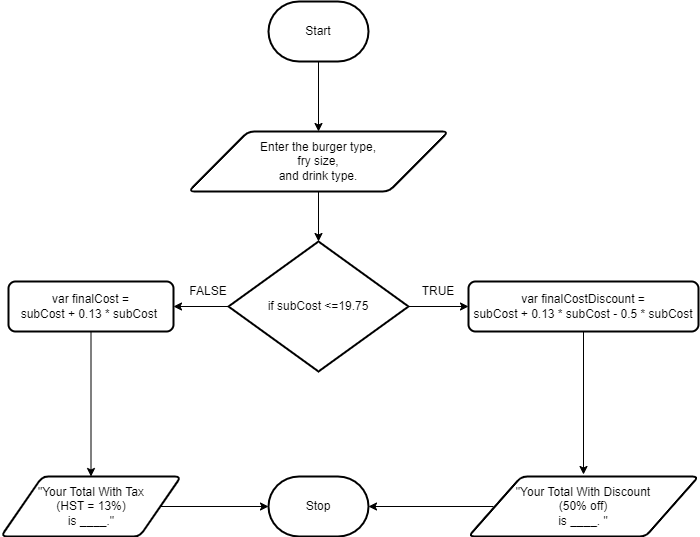

The diagram above was exported from draw.io. Its source (the exported page's mxGraphModel, read from the mxfile embedded in the PNG):
<mxGraphModel dx="1074" dy="741" grid="1" gridSize="10" guides="1" tooltips="1" connect="1" arrows="1" fold="1" page="1" pageScale="1" pageWidth="850" pageHeight="1100" math="0" shadow="0">
  <root>
    <mxCell id="0" />
    <mxCell id="1" parent="0" />
    <mxCell id="12" style="edgeStyle=none;html=1;entryX=0.5;entryY=0;entryDx=0;entryDy=0;" edge="1" parent="1" source="2" target="11">
      <mxGeometry relative="1" as="geometry" />
    </mxCell>
    <mxCell id="2" value="Start" style="strokeWidth=2;html=1;shape=mxgraph.flowchart.terminator;whiteSpace=wrap;" parent="1" vertex="1">
      <mxGeometry x="300" y="260" width="100" height="60" as="geometry" />
    </mxCell>
    <mxCell id="10" value="Stop" style="strokeWidth=2;html=1;shape=mxgraph.flowchart.terminator;whiteSpace=wrap;" parent="1" vertex="1">
      <mxGeometry x="300" y="735" width="100" height="60" as="geometry" />
    </mxCell>
    <mxCell id="15" style="edgeStyle=none;html=1;entryX=0.5;entryY=0;entryDx=0;entryDy=0;entryPerimeter=0;" edge="1" parent="1" source="11" target="14">
      <mxGeometry relative="1" as="geometry" />
    </mxCell>
    <mxCell id="11" value="Enter the burger type, &lt;br&gt;fry size,&lt;br&gt;and drink type." style="shape=parallelogram;html=1;strokeWidth=2;perimeter=parallelogramPerimeter;whiteSpace=wrap;rounded=1;arcSize=12;size=0.23;" parent="1" vertex="1">
      <mxGeometry x="220" y="390" width="260" height="60" as="geometry" />
    </mxCell>
    <mxCell id="17" style="edgeStyle=none;html=1;exitX=1;exitY=0.5;exitDx=0;exitDy=0;exitPerimeter=0;" edge="1" parent="1" source="14" target="16">
      <mxGeometry relative="1" as="geometry" />
    </mxCell>
    <mxCell id="28" style="edgeStyle=none;html=1;exitX=0;exitY=0.5;exitDx=0;exitDy=0;exitPerimeter=0;entryX=1;entryY=0.5;entryDx=0;entryDy=0;" edge="1" parent="1" source="14" target="18">
      <mxGeometry relative="1" as="geometry" />
    </mxCell>
    <mxCell id="14" value="if subCost &amp;lt;=19.75" style="strokeWidth=2;html=1;shape=mxgraph.flowchart.decision;whiteSpace=wrap;" vertex="1" parent="1">
      <mxGeometry x="260" y="500" width="180" height="130" as="geometry" />
    </mxCell>
    <mxCell id="32" style="edgeStyle=none;html=1;" edge="1" parent="1" source="16" target="20">
      <mxGeometry relative="1" as="geometry" />
    </mxCell>
    <mxCell id="16" value="var finalCostDiscount = &lt;br&gt;subCost + 0.13 * subCost - 0.5 * subCost" style="rounded=1;whiteSpace=wrap;html=1;absoluteArcSize=1;arcSize=14;strokeWidth=2;" vertex="1" parent="1">
      <mxGeometry x="500" y="540" width="230" height="50" as="geometry" />
    </mxCell>
    <mxCell id="29" style="edgeStyle=none;html=1;entryX=0.5;entryY=0;entryDx=0;entryDy=0;" edge="1" parent="1" source="18" target="23">
      <mxGeometry relative="1" as="geometry" />
    </mxCell>
    <mxCell id="18" value="var finalCost = &lt;br&gt;subCost + 0.13 * subCost&amp;nbsp;" style="rounded=1;whiteSpace=wrap;html=1;absoluteArcSize=1;arcSize=14;strokeWidth=2;" vertex="1" parent="1">
      <mxGeometry x="40" y="540" width="165" height="50" as="geometry" />
    </mxCell>
    <mxCell id="31" value="" style="edgeStyle=none;html=1;" edge="1" parent="1" source="20" target="10">
      <mxGeometry relative="1" as="geometry" />
    </mxCell>
    <mxCell id="20" value="&quot;Your Total With Discount &lt;br&gt;(50% off)&lt;br&gt;is ____. &quot;" style="shape=parallelogram;html=1;strokeWidth=2;perimeter=parallelogramPerimeter;whiteSpace=wrap;rounded=1;arcSize=12;size=0.23;perimeterSpacing=2;" vertex="1" parent="1">
      <mxGeometry x="500" y="735" width="230" height="60" as="geometry" />
    </mxCell>
    <mxCell id="30" style="edgeStyle=none;html=1;exitX=1;exitY=0.5;exitDx=0;exitDy=0;entryX=0;entryY=0.5;entryDx=0;entryDy=0;entryPerimeter=0;" edge="1" parent="1" source="23" target="10">
      <mxGeometry relative="1" as="geometry" />
    </mxCell>
    <mxCell id="23" value="&quot;Your Total With Tax &lt;br&gt;(HST = 13%)&lt;br&gt;is ____.&quot;" style="shape=parallelogram;html=1;strokeWidth=2;perimeter=parallelogramPerimeter;whiteSpace=wrap;rounded=1;arcSize=12;size=0.23;" vertex="1" parent="1">
      <mxGeometry x="32.5" y="735" width="180" height="60" as="geometry" />
    </mxCell>
    <mxCell id="26" value="TRUE" style="text;html=1;strokeColor=none;fillColor=none;align=center;verticalAlign=middle;whiteSpace=wrap;rounded=0;" vertex="1" parent="1">
      <mxGeometry x="440" y="535" width="60" height="30" as="geometry" />
    </mxCell>
    <mxCell id="27" value="FALSE" style="text;html=1;strokeColor=none;fillColor=none;align=center;verticalAlign=middle;whiteSpace=wrap;rounded=0;" vertex="1" parent="1">
      <mxGeometry x="210" y="535" width="60" height="30" as="geometry" />
    </mxCell>
  </root>
</mxGraphModel>